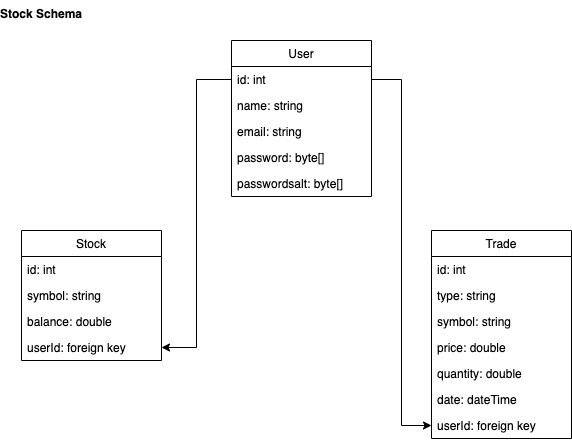

The diagram above was exported from draw.io. Its source (the exported page's mxGraphModel, read from the mxfile embedded in the PNG):
<mxGraphModel dx="786" dy="465" grid="1" gridSize="10" guides="1" tooltips="1" connect="1" arrows="1" fold="1" page="1" pageScale="1" pageWidth="1169" pageHeight="826" background="#ffffff" math="0" shadow="0">
  <root>
    <mxCell id="0" />
    <mxCell id="1" parent="0" />
    <mxCell id="8dViclUO6YE0p8OW3HpM-41" value="User" style="swimlane;fontStyle=0;childLayout=stackLayout;horizontal=1;startSize=26;fillColor=none;horizontalStack=0;resizeParent=1;resizeParentMax=0;resizeLast=0;collapsible=1;marginBottom=0;" parent="1" vertex="1">
      <mxGeometry x="430" y="130" width="140" height="156" as="geometry" />
    </mxCell>
    <mxCell id="8dViclUO6YE0p8OW3HpM-42" value="id: int" style="text;strokeColor=none;fillColor=none;align=left;verticalAlign=top;spacingLeft=4;spacingRight=4;overflow=hidden;rotatable=0;points=[[0,0.5],[1,0.5]];portConstraint=eastwest;" parent="8dViclUO6YE0p8OW3HpM-41" vertex="1">
      <mxGeometry y="26" width="140" height="26" as="geometry" />
    </mxCell>
    <mxCell id="8dViclUO6YE0p8OW3HpM-43" value="name: string" style="text;strokeColor=none;fillColor=none;align=left;verticalAlign=top;spacingLeft=4;spacingRight=4;overflow=hidden;rotatable=0;points=[[0,0.5],[1,0.5]];portConstraint=eastwest;" parent="8dViclUO6YE0p8OW3HpM-41" vertex="1">
      <mxGeometry y="52" width="140" height="26" as="geometry" />
    </mxCell>
    <mxCell id="8dViclUO6YE0p8OW3HpM-44" value="email: string" style="text;strokeColor=none;fillColor=none;align=left;verticalAlign=top;spacingLeft=4;spacingRight=4;overflow=hidden;rotatable=0;points=[[0,0.5],[1,0.5]];portConstraint=eastwest;" parent="8dViclUO6YE0p8OW3HpM-41" vertex="1">
      <mxGeometry y="78" width="140" height="26" as="geometry" />
    </mxCell>
    <mxCell id="8dViclUO6YE0p8OW3HpM-45" value="password: byte[]" style="text;strokeColor=none;fillColor=none;align=left;verticalAlign=top;spacingLeft=4;spacingRight=4;overflow=hidden;rotatable=0;points=[[0,0.5],[1,0.5]];portConstraint=eastwest;" parent="8dViclUO6YE0p8OW3HpM-41" vertex="1">
      <mxGeometry y="104" width="140" height="26" as="geometry" />
    </mxCell>
    <mxCell id="8dViclUO6YE0p8OW3HpM-46" value="passwordsalt: byte[]" style="text;strokeColor=none;fillColor=none;align=left;verticalAlign=top;spacingLeft=4;spacingRight=4;overflow=hidden;rotatable=0;points=[[0,0.5],[1,0.5]];portConstraint=eastwest;" parent="8dViclUO6YE0p8OW3HpM-41" vertex="1">
      <mxGeometry y="130" width="140" height="26" as="geometry" />
    </mxCell>
    <mxCell id="8dViclUO6YE0p8OW3HpM-47" value="Stock" style="swimlane;fontStyle=0;childLayout=stackLayout;horizontal=1;startSize=26;fillColor=none;horizontalStack=0;resizeParent=1;resizeParentMax=0;resizeLast=0;collapsible=1;marginBottom=0;" parent="1" vertex="1">
      <mxGeometry x="220" y="320" width="140" height="130" as="geometry" />
    </mxCell>
    <mxCell id="8dViclUO6YE0p8OW3HpM-48" value="id: int" style="text;strokeColor=none;fillColor=none;align=left;verticalAlign=top;spacingLeft=4;spacingRight=4;overflow=hidden;rotatable=0;points=[[0,0.5],[1,0.5]];portConstraint=eastwest;" parent="8dViclUO6YE0p8OW3HpM-47" vertex="1">
      <mxGeometry y="26" width="140" height="26" as="geometry" />
    </mxCell>
    <mxCell id="2wFFGiU44pEtTuXp48oe-1" value="symbol: string" style="text;strokeColor=none;fillColor=none;align=left;verticalAlign=top;spacingLeft=4;spacingRight=4;overflow=hidden;rotatable=0;points=[[0,0.5],[1,0.5]];portConstraint=eastwest;" vertex="1" parent="8dViclUO6YE0p8OW3HpM-47">
      <mxGeometry y="52" width="140" height="26" as="geometry" />
    </mxCell>
    <mxCell id="8dViclUO6YE0p8OW3HpM-49" value="balance: double" style="text;strokeColor=none;fillColor=none;align=left;verticalAlign=top;spacingLeft=4;spacingRight=4;overflow=hidden;rotatable=0;points=[[0,0.5],[1,0.5]];portConstraint=eastwest;" parent="8dViclUO6YE0p8OW3HpM-47" vertex="1">
      <mxGeometry y="78" width="140" height="26" as="geometry" />
    </mxCell>
    <mxCell id="8dViclUO6YE0p8OW3HpM-50" value="userId: foreign key" style="text;strokeColor=none;fillColor=none;align=left;verticalAlign=top;spacingLeft=4;spacingRight=4;overflow=hidden;rotatable=0;points=[[0,0.5],[1,0.5]];portConstraint=eastwest;" parent="8dViclUO6YE0p8OW3HpM-47" vertex="1">
      <mxGeometry y="104" width="140" height="26" as="geometry" />
    </mxCell>
    <mxCell id="8dViclUO6YE0p8OW3HpM-54" value="Trade" style="swimlane;fontStyle=0;childLayout=stackLayout;horizontal=1;startSize=26;fillColor=none;horizontalStack=0;resizeParent=1;resizeParentMax=0;resizeLast=0;collapsible=1;marginBottom=0;" parent="1" vertex="1">
      <mxGeometry x="630" y="320" width="140" height="208" as="geometry" />
    </mxCell>
    <mxCell id="8dViclUO6YE0p8OW3HpM-55" value="id: int" style="text;strokeColor=none;fillColor=none;align=left;verticalAlign=top;spacingLeft=4;spacingRight=4;overflow=hidden;rotatable=0;points=[[0,0.5],[1,0.5]];portConstraint=eastwest;" parent="8dViclUO6YE0p8OW3HpM-54" vertex="1">
      <mxGeometry y="26" width="140" height="26" as="geometry" />
    </mxCell>
    <mxCell id="8dViclUO6YE0p8OW3HpM-56" value="type: string" style="text;strokeColor=none;fillColor=none;align=left;verticalAlign=top;spacingLeft=4;spacingRight=4;overflow=hidden;rotatable=0;points=[[0,0.5],[1,0.5]];portConstraint=eastwest;" parent="8dViclUO6YE0p8OW3HpM-54" vertex="1">
      <mxGeometry y="52" width="140" height="26" as="geometry" />
    </mxCell>
    <mxCell id="2wFFGiU44pEtTuXp48oe-2" value="symbol: string" style="text;strokeColor=none;fillColor=none;align=left;verticalAlign=top;spacingLeft=4;spacingRight=4;overflow=hidden;rotatable=0;points=[[0,0.5],[1,0.5]];portConstraint=eastwest;" vertex="1" parent="8dViclUO6YE0p8OW3HpM-54">
      <mxGeometry y="78" width="140" height="26" as="geometry" />
    </mxCell>
    <mxCell id="8dViclUO6YE0p8OW3HpM-57" value="price: double" style="text;strokeColor=none;fillColor=none;align=left;verticalAlign=top;spacingLeft=4;spacingRight=4;overflow=hidden;rotatable=0;points=[[0,0.5],[1,0.5]];portConstraint=eastwest;" parent="8dViclUO6YE0p8OW3HpM-54" vertex="1">
      <mxGeometry y="104" width="140" height="26" as="geometry" />
    </mxCell>
    <mxCell id="2wFFGiU44pEtTuXp48oe-3" value="quantity: double&#10;" style="text;strokeColor=none;fillColor=none;align=left;verticalAlign=top;spacingLeft=4;spacingRight=4;overflow=hidden;rotatable=0;points=[[0,0.5],[1,0.5]];portConstraint=eastwest;" vertex="1" parent="8dViclUO6YE0p8OW3HpM-54">
      <mxGeometry y="130" width="140" height="26" as="geometry" />
    </mxCell>
    <mxCell id="8dViclUO6YE0p8OW3HpM-58" value="date: dateTime" style="text;strokeColor=none;fillColor=none;align=left;verticalAlign=top;spacingLeft=4;spacingRight=4;overflow=hidden;rotatable=0;points=[[0,0.5],[1,0.5]];portConstraint=eastwest;" parent="8dViclUO6YE0p8OW3HpM-54" vertex="1">
      <mxGeometry y="156" width="140" height="26" as="geometry" />
    </mxCell>
    <mxCell id="8dViclUO6YE0p8OW3HpM-59" value="userId: foreign key" style="text;strokeColor=none;fillColor=none;align=left;verticalAlign=top;spacingLeft=4;spacingRight=4;overflow=hidden;rotatable=0;points=[[0,0.5],[1,0.5]];portConstraint=eastwest;" parent="8dViclUO6YE0p8OW3HpM-54" vertex="1">
      <mxGeometry y="182" width="140" height="26" as="geometry" />
    </mxCell>
    <mxCell id="8dViclUO6YE0p8OW3HpM-60" style="edgeStyle=orthogonalEdgeStyle;rounded=0;orthogonalLoop=1;jettySize=auto;html=1;exitX=0;exitY=0.5;exitDx=0;exitDy=0;entryX=1;entryY=0.5;entryDx=0;entryDy=0;" parent="1" source="8dViclUO6YE0p8OW3HpM-42" target="8dViclUO6YE0p8OW3HpM-50" edge="1">
      <mxGeometry relative="1" as="geometry" />
    </mxCell>
    <mxCell id="8dViclUO6YE0p8OW3HpM-61" style="edgeStyle=orthogonalEdgeStyle;rounded=0;orthogonalLoop=1;jettySize=auto;html=1;exitX=1;exitY=0.5;exitDx=0;exitDy=0;entryX=0;entryY=0.5;entryDx=0;entryDy=0;" parent="1" source="8dViclUO6YE0p8OW3HpM-42" target="8dViclUO6YE0p8OW3HpM-59" edge="1">
      <mxGeometry relative="1" as="geometry" />
    </mxCell>
    <mxCell id="8dViclUO6YE0p8OW3HpM-64" value="Stock Schema" style="text;align=center;fontStyle=1;verticalAlign=middle;spacingLeft=3;spacingRight=3;strokeColor=none;rotatable=0;points=[[0,0.5],[1,0.5]];portConstraint=eastwest;" parent="1" vertex="1">
      <mxGeometry x="200" y="90" width="80" height="26" as="geometry" />
    </mxCell>
  </root>
</mxGraphModel>